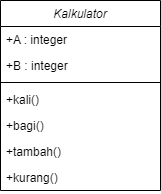

The diagram above was exported from draw.io. Its source (the exported page's mxGraphModel, read from the mxfile embedded in the PNG):
<mxGraphModel dx="1038" dy="547" grid="1" gridSize="10" guides="1" tooltips="1" connect="1" arrows="1" fold="1" page="1" pageScale="1" pageWidth="827" pageHeight="1169" math="0" shadow="0">
  <root>
    <mxCell id="WIyWlLk6GJQsqaUBKTNV-0" />
    <mxCell id="WIyWlLk6GJQsqaUBKTNV-1" parent="WIyWlLk6GJQsqaUBKTNV-0" />
    <mxCell id="zkfFHV4jXpPFQw0GAbJ--0" value="Kalkulator" style="swimlane;fontStyle=2;align=center;verticalAlign=top;childLayout=stackLayout;horizontal=1;startSize=26;horizontalStack=0;resizeParent=1;resizeLast=0;collapsible=1;marginBottom=0;rounded=0;shadow=0;strokeWidth=1;" parent="WIyWlLk6GJQsqaUBKTNV-1" vertex="1">
      <mxGeometry x="220" y="120" width="160" height="190" as="geometry">
        <mxRectangle x="230" y="140" width="160" height="26" as="alternateBounds" />
      </mxGeometry>
    </mxCell>
    <mxCell id="zkfFHV4jXpPFQw0GAbJ--1" value="+A : integer" style="text;align=left;verticalAlign=top;spacingLeft=4;spacingRight=4;overflow=hidden;rotatable=0;points=[[0,0.5],[1,0.5]];portConstraint=eastwest;" parent="zkfFHV4jXpPFQw0GAbJ--0" vertex="1">
      <mxGeometry y="26" width="160" height="26" as="geometry" />
    </mxCell>
    <mxCell id="zkfFHV4jXpPFQw0GAbJ--2" value="+B : integer" style="text;align=left;verticalAlign=top;spacingLeft=4;spacingRight=4;overflow=hidden;rotatable=0;points=[[0,0.5],[1,0.5]];portConstraint=eastwest;rounded=0;shadow=0;html=0;" parent="zkfFHV4jXpPFQw0GAbJ--0" vertex="1">
      <mxGeometry y="52" width="160" height="26" as="geometry" />
    </mxCell>
    <mxCell id="zkfFHV4jXpPFQw0GAbJ--4" value="" style="line;html=1;strokeWidth=1;align=left;verticalAlign=middle;spacingTop=-1;spacingLeft=3;spacingRight=3;rotatable=0;labelPosition=right;points=[];portConstraint=eastwest;" parent="zkfFHV4jXpPFQw0GAbJ--0" vertex="1">
      <mxGeometry y="78" width="160" height="8" as="geometry" />
    </mxCell>
    <mxCell id="zkfFHV4jXpPFQw0GAbJ--5" value="+kali()" style="text;align=left;verticalAlign=top;spacingLeft=4;spacingRight=4;overflow=hidden;rotatable=0;points=[[0,0.5],[1,0.5]];portConstraint=eastwest;" parent="zkfFHV4jXpPFQw0GAbJ--0" vertex="1">
      <mxGeometry y="86" width="160" height="26" as="geometry" />
    </mxCell>
    <mxCell id="qysmdU1nP7sRx25gC4FT-0" value="+bagi()" style="text;align=left;verticalAlign=top;spacingLeft=4;spacingRight=4;overflow=hidden;rotatable=0;points=[[0,0.5],[1,0.5]];portConstraint=eastwest;" vertex="1" parent="zkfFHV4jXpPFQw0GAbJ--0">
      <mxGeometry y="112" width="160" height="26" as="geometry" />
    </mxCell>
    <mxCell id="qysmdU1nP7sRx25gC4FT-1" value="+tambah()" style="text;align=left;verticalAlign=top;spacingLeft=4;spacingRight=4;overflow=hidden;rotatable=0;points=[[0,0.5],[1,0.5]];portConstraint=eastwest;" vertex="1" parent="zkfFHV4jXpPFQw0GAbJ--0">
      <mxGeometry y="138" width="160" height="26" as="geometry" />
    </mxCell>
    <mxCell id="qysmdU1nP7sRx25gC4FT-2" value="+kurang()" style="text;align=left;verticalAlign=top;spacingLeft=4;spacingRight=4;overflow=hidden;rotatable=0;points=[[0,0.5],[1,0.5]];portConstraint=eastwest;" vertex="1" parent="zkfFHV4jXpPFQw0GAbJ--0">
      <mxGeometry y="164" width="160" height="26" as="geometry" />
    </mxCell>
  </root>
</mxGraphModel>